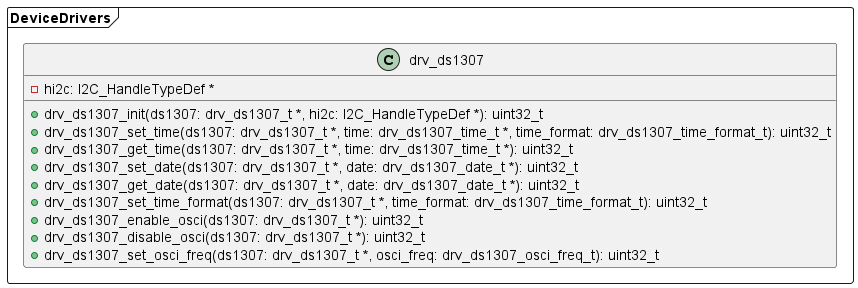

The diagram above was rendered by PlantUML. Its source (embedded in the PNG):
@startuml

package DeviceDrivers <<Frame>> {
  class drv_ds1307 {
    -hi2c: I2C_HandleTypeDef *
    +drv_ds1307_init(ds1307: drv_ds1307_t *, hi2c: I2C_HandleTypeDef *): uint32_t
    +drv_ds1307_set_time(ds1307: drv_ds1307_t *, time: drv_ds1307_time_t *, time_format: drv_ds1307_time_format_t): uint32_t
    +drv_ds1307_get_time(ds1307: drv_ds1307_t *, time: drv_ds1307_time_t *): uint32_t
    +drv_ds1307_set_date(ds1307: drv_ds1307_t *, date: drv_ds1307_date_t *): uint32_t
    +drv_ds1307_get_date(ds1307: drv_ds1307_t *, date: drv_ds1307_date_t *): uint32_t
    +drv_ds1307_set_time_format(ds1307: drv_ds1307_t *, time_format: drv_ds1307_time_format_t): uint32_t
    +drv_ds1307_enable_osci(ds1307: drv_ds1307_t *): uint32_t
    +drv_ds1307_disable_osci(ds1307: drv_ds1307_t *): uint32_t
    +drv_ds1307_set_osci_freq(ds1307: drv_ds1307_t *, osci_freq: drv_ds1307_osci_freq_t): uint32_t
  }
}

@enduml